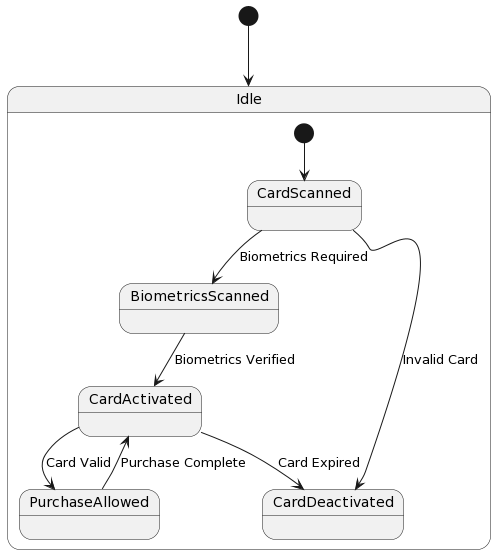

The diagram above was rendered by PlantUML. Its source (embedded in the PNG):
@startuml
skinparam backgroundColor #FFFFFF

[*] --> Idle

state Idle {
  [*] --> CardScanned
  CardScanned --> BiometricsScanned: Biometrics Required
  BiometricsScanned --> CardActivated: Biometrics Verified
  CardScanned --> CardDeactivated: Invalid Card
  CardActivated --> CardDeactivated: Card Expired
  CardActivated --> PurchaseAllowed: Card Valid
  PurchaseAllowed --> CardActivated: Purchase Complete
}
@enduml